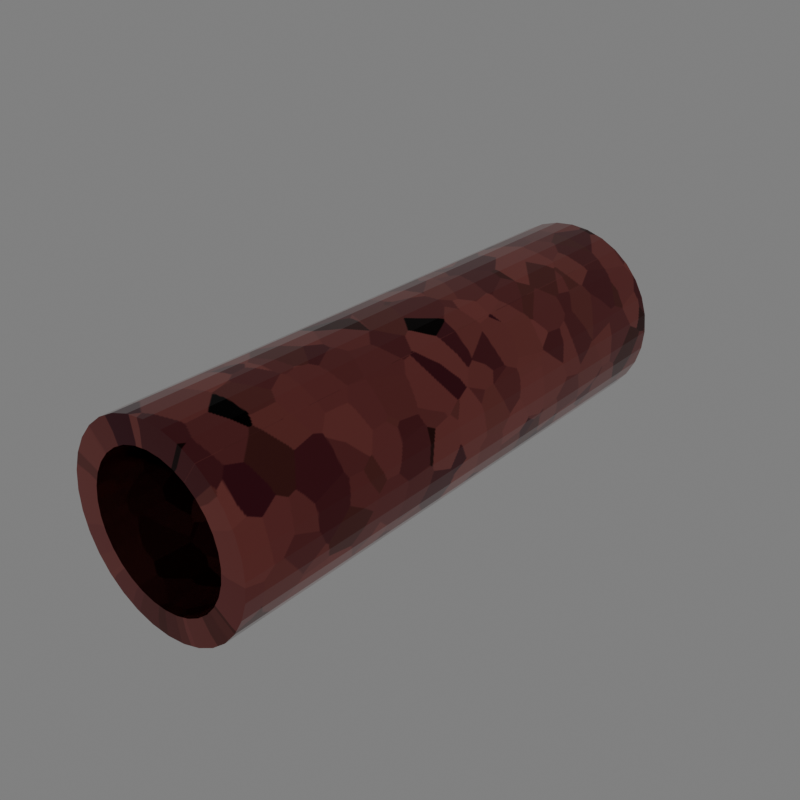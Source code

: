 # Source: cubecannon.blend  (saved by Blender 5.0.119; exported with 4.5.12 LTS)
import bpy
from mathutils import Matrix  # noqa: F401  (used for matrix-valued properties, if any)

bpy.ops.wm.read_factory_settings(use_empty=True)
scene = bpy.context.scene
scene.name = 'Scene'

# ---- collections
col_collection = bpy.data.collections.new('Collection'); scene.collection.children.link(col_collection)

# ---- images (referenced by path relative to the original .blend; pixels are not part of the script)
import os
ASSET_DIR = os.environ.get("B2B_ASSET_DIR", "")  # directory of the original .blend (textures are referenced by path, not embedded)
HERE = os.path.dirname(os.path.abspath(__file__))  # packed textures are extracted next to this script under _unpacked/

def load_image(name, relpath, width, height, colorspace="sRGB"):
    """Load a texture the original file referenced (path relative to the .blend, or extracted next to this script)."""
    p = next((c for c in (os.path.join(HERE, relpath), os.path.join(ASSET_DIR, relpath)) if relpath and os.path.exists(c)), "")
    if p:
        img = bpy.data.images.load(p, check_existing=True)
        img.name = name
    else:  # same state as the original file: an image datablock whose file is absent (Cycles renders it pink)
        img = bpy.data.images.new(name, width, height)
        img.source = "FILE"
        img.filepath = "//" + (relpath or name)
    img.colorspace_settings.name = colorspace
    return img
img_cool = load_image('cool', '_unpacked/cool.2b37abd6.png', 1024, 1024, 'sRGB')

# ---- materials (node trees are filled in below, after node groups)
mat_material_001 = bpy.data.materials.new('Material.001')

# ---- material node trees
mat_material_001.use_nodes = True; mat_material_001.node_tree.nodes.clear()
_N = mat_material_001.node_tree.nodes; _L = mat_material_001.node_tree.links
n0 = _N.new('ShaderNodeBsdfPrincipled'); n0.name = 'Principled BSDF'; n0.location = (-87, 112)
n0.inputs[1].default_value = 0.9682
n0.inputs[2].default_value = 0.09545
n1 = _N.new('ShaderNodeOutputMaterial'); n1.name = 'Material Output'; n1.location = (257, 97)
n2 = _N.new('ShaderNodeTexVoronoi'); n2.name = 'Voronoi Texture'; n2.location = (-1018, 193)
n2.width = 155
n2.inputs[2].default_value = 2.1
n3 = _N.new('ShaderNodeValToRGB'); n3.name = 'Color Ramp'; n3.location = (-782, 187)
while len(n3.color_ramp.elements) > 1: n3.color_ramp.elements.remove(n3.color_ramp.elements[-1])
n3.color_ramp.elements[0].position = 0.0; n3.color_ramp.elements[0].color = (0.1102, 0.0, 0.03608, 1.0)
_e = n3.color_ramp.elements.new(0.6273); _e.color = (1.0, 0.2748, 0.2459, 1.0)
_e = n3.color_ramp.elements.new(0.9318); _e.color = (0.0, 0.0, 0.0, 1.0)
n4 = _N.new('ShaderNodeTexImage'); n4.name = 'Image Texture'; n4.location = (-562, -161)
n4.image = img_cool
n5 = _N.new('ShaderNodeTexCoord'); n5.name = 'Texture Coordinate'; n5.location = (-1198, 137)
_L.new(n2.outputs[1], n3.inputs[0])
_L.new(n5.outputs[3], n2.inputs[0])
_L.new(n0.outputs[0], n1.inputs[0])
_L.new(n4.outputs[0], n0.inputs[0])
n1.is_active_output = True

# ---- world
world_world = bpy.data.worlds.new('World'); scene.world = world_world
world_world.use_nodes = True; world_world.node_tree.nodes.clear()
_N = world_world.node_tree.nodes; _L = world_world.node_tree.links
n0 = _N.new('ShaderNodeOutputWorld'); n0.name = 'World Output'; n0.location = (433, 100)
n1 = _N.new('ShaderNodeTexVoronoi'); n1.name = 'Voronoi Texture'; n1.location = (-474, 124)
n1.width = 155
n2 = _N.new('ShaderNodeValToRGB'); n2.name = 'Color Ramp'; n2.location = (-247, 120)
while len(n2.color_ramp.elements) > 1: n2.color_ramp.elements.remove(n2.color_ramp.elements[-1])
n2.color_ramp.elements[0].position = 0.0; n2.color_ramp.elements[0].color = (0.1102, 0.0, 0.03608, 1.0)
_e = n2.color_ramp.elements.new(1.0); _e.color = (1.0, 0.2748, 0.2459, 1.0)
n3 = _N.new('ShaderNodeBackground'); n3.name = 'Background.001'; n3.location = (72, 97)
n3.inputs[0].default_value = (0.2189, 0.2189, 0.2189, 1.0)
_L.new(n1.outputs[1], n2.inputs[0])
_L.new(n3.outputs[0], n0.inputs[0])
n0.is_active_output = True
world_world.color = (0.05088, 0.05088, 0.05088)
world_world.sun_shadow_jitter_overblur = 0.0

# ---- meshes
me_cylinder = bpy.data.meshes.new('Cylinder')
me_cylinder.from_pydata([(1.569, -4.62, -3.488e-07), (1.569, 4.62, 3.488e-07), (1.539, -4.62, 0.3061), (1.539, 4.62, 0.3061), (1.45, -4.62, 0.6005), (1.45, 4.62, 0.6005), (1.305, -4.62, 0.8717), (1.305, 4.62, 0.8717), (1.11, -4.62, 1.11), (1.11, 4.62, 1.11), (0.8717, -4.62, 1.305), (0.8717, 4.62, 1.305), (0.6005, -4.62, 1.45), (0.6005, 4.62, 1.45), (0.3061, -4.62, 1.539), (0.3061, 4.62, 1.539), (3.488e-07, -4.62, 1.569), (-3.488e-07, 4.62, 1.569), (-0.3061, -4.62, 1.539), (-0.3061, 4.62, 1.539), (-0.6005, -4.62, 1.45), (-0.6005, 4.62, 1.45), (-0.8717, -4.62, 1.305), (-0.8717, 4.62, 1.305), (-1.11, -4.62, 1.11), (-1.11, 4.62, 1.11), (-1.305, -4.62, 0.8717), (-1.305, 4.62, 0.8717), (-1.45, -4.62, 0.6005), (-1.45, 4.62, 0.6005), (-1.539, -4.62, 0.3061), (-1.539, 4.62, 0.3061), (-1.569, -4.62, -3.488e-07), (-1.569, 4.62, 3.488e-07), (-1.539, -4.62, -0.3061), (-1.539, 4.62, -0.3061), (-1.45, -4.62, -0.6005), (-1.45, 4.62, -0.6005), (-1.305, -4.62, -0.8717), (-1.305, 4.62, -0.8717), (-1.11, -4.62, -1.11), (-1.11, 4.62, -1.11), (-0.8717, -4.62, -1.305), (-0.8717, 4.62, -1.305), (-0.6005, -4.62, -1.45), (-0.6005, 4.62, -1.45), (-0.3061, -4.62, -1.539), (-0.3061, 4.62, -1.539), (3.488e-07, -4.62, -1.569), (-3.488e-07, 4.62, -1.569), (0.3061, -4.62, -1.539), (0.3061, 4.62, -1.539), (0.6005, -4.62, -1.45), (0.6005, 4.62, -1.45), (0.8717, -4.62, -1.305), (0.8717, 4.62, -1.305), (1.11, -4.62, -1.11), (1.11, 4.62, -1.11), (1.305, -4.62, -0.8717), (1.305, 4.62, -0.8717), (1.45, -4.62, -0.6005), (1.45, 4.62, -0.6005), (1.539, -4.62, -0.3061), (1.539, 4.62, -0.3061), (1.161, -4.62, -3.488e-07), (1.272, 3.797, 2.81e-07), (1.139, -4.62, 0.2265), (1.248, 3.797, 0.2482), (1.073, -4.62, 0.4443), (1.175, 3.797, 0.4868), (0.9654, -4.62, 0.6451), (1.058, 3.797, 0.7068), (0.821, -4.62, 0.821), (0.8995, 3.797, 0.8995), (0.6451, -4.62, 0.9654), (0.7068, 3.797, 1.058), (0.4443, -4.62, 1.073), (0.4868, 3.797, 1.175), (0.2265, -4.62, 1.139), (0.2482, 3.797, 1.248), (3.488e-07, -4.62, 1.161), (-2.866e-07, 3.797, 1.272), (-0.2265, -4.62, 1.139), (-0.2482, 3.797, 1.248), (-0.4443, -4.62, 1.073), (-0.4868, 3.797, 1.175), (-0.6451, -4.62, 0.9654), (-0.7068, 3.797, 1.058), (-0.821, -4.62, 0.821), (-0.8995, 3.797, 0.8995), (-0.9654, -4.62, 0.6451), (-1.058, 3.797, 0.7068), (-1.073, -4.62, 0.4443), (-1.175, 3.797, 0.4868), (-1.139, -4.62, 0.2265), (-1.248, 3.797, 0.2482), (-1.161, -4.62, -3.488e-07), (-1.272, 3.797, 2.813e-07), (-1.139, -4.62, -0.2265), (-1.248, 3.797, -0.2482), (-1.073, -4.62, -0.4443), (-1.175, 3.797, -0.4868), (-0.9654, -4.62, -0.6451), (-1.058, 3.797, -0.7068), (-0.821, -4.62, -0.821), (-0.8995, 3.797, -0.8995), (-0.6451, -4.62, -0.9654), (-0.7068, 3.797, -1.058), (-0.4443, -4.62, -1.073), (-0.4868, 3.797, -1.175), (-0.2265, -4.62, -1.139), (-0.2482, 3.797, -1.248), (3.488e-07, -4.62, -1.161), (-2.866e-07, 3.797, -1.272), (0.2265, -4.62, -1.139), (0.2482, 3.797, -1.248), (0.4443, -4.62, -1.073), (0.4868, 3.797, -1.175), (0.6451, -4.62, -0.9654), (0.7068, 3.797, -1.058), (0.821, -4.62, -0.821), (0.8995, 3.797, -0.8995), (0.9654, -4.62, -0.6451), (1.058, 3.797, -0.7068), (1.073, -4.62, -0.4443), (1.175, 3.797, -0.4868), (1.139, -4.62, -0.2265), (1.248, 3.797, -0.2482)], [], [(0, 1, 3, 2), (2, 3, 5, 4), (4, 5, 7, 6), (6, 7, 9, 8), (8, 9, 11, 10), (10, 11, 13, 12), (12, 13, 15, 14), (14, 15, 17, 16), (16, 17, 19, 18), (18, 19, 21, 20), (20, 21, 23, 22), (22, 23, 25, 24), (24, 25, 27, 26), (26, 27, 29, 28), (28, 29, 31, 30), (30, 31, 33, 32), (32, 33, 35, 34), (34, 35, 37, 36), (36, 37, 39, 38), (38, 39, 41, 40), (40, 41, 43, 42), (42, 43, 45, 44), (44, 45, 47, 46), (46, 47, 49, 48), (48, 49, 51, 50), (50, 51, 53, 52), (52, 53, 55, 54), (54, 55, 57, 56), (56, 57, 59, 58), (58, 59, 61, 60), (3, 1, 63, 61, 59, 57, 55, 53, 51, 49, 47, 45, 43, 41, 39, 37, 35, 33, 31, 29, 27, 25, 23, 21, 19, 17, 15, 13, 11, 9, 7, 5), (60, 61, 63, 62), (62, 63, 1, 0), (64, 66, 67, 65), (66, 68, 69, 67), (68, 70, 71, 69), (70, 72, 73, 71), (72, 74, 75, 73), (74, 76, 77, 75), (76, 78, 79, 77), (78, 80, 81, 79), (80, 82, 83, 81), (82, 84, 85, 83), (84, 86, 87, 85), (86, 88, 89, 87), (88, 90, 91, 89), (90, 92, 93, 91), (92, 94, 95, 93), (94, 96, 97, 95), (96, 98, 99, 97), (98, 100, 101, 99), (100, 102, 103, 101), (102, 104, 105, 103), (104, 106, 107, 105), (106, 108, 109, 107), (108, 110, 111, 109), (110, 112, 113, 111), (112, 114, 115, 113), (114, 116, 117, 115), (116, 118, 119, 117), (118, 120, 121, 119), (120, 122, 123, 121), (122, 124, 125, 123), (67, 69, 71, 73, 75, 77, 79, 81, 83, 85, 87, 89, 91, 93, 95, 97, 99, 101, 103, 105, 107, 109, 111, 113, 115, 117, 119, 121, 123, 125, 127, 65), (124, 126, 127, 125), (126, 64, 65, 127), (0, 2, 66, 64), (2, 4, 68, 66), (4, 6, 70, 68), (6, 8, 72, 70), (8, 10, 74, 72), (10, 12, 76, 74), (12, 14, 78, 76), (14, 16, 80, 78), (16, 18, 82, 80), (18, 20, 84, 82), (20, 22, 86, 84), (22, 24, 88, 86), (24, 26, 90, 88), (26, 28, 92, 90), (28, 30, 94, 92), (30, 32, 96, 94), (32, 34, 98, 96), (34, 36, 100, 98), (36, 38, 102, 100), (38, 40, 104, 102), (40, 42, 106, 104), (42, 44, 108, 106), (44, 46, 110, 108), (46, 48, 112, 110), (48, 50, 114, 112), (50, 52, 116, 114), (52, 54, 118, 116), (54, 56, 120, 118), (56, 58, 122, 120), (58, 60, 124, 122), (60, 62, 126, 124), (62, 0, 64, 126)])
_uv = me_cylinder.uv_layers.new(name='UVMap')
_uv.uv.foreach_set('vector', [0.1149, 0.8551, 0.1149, 0.4265, 0.1569, 0.4265, 0.1569, 0.8551, 0.1569, 0.8551, 0.1569, 0.4265, 0.1981, 0.4265, 0.1981, 0.8551, 0.1981, 0.8551, 0.1981, 0.4265, 0.237, 0.4265, 0.237, 0.8551, 0.237, 0.8551, 0.237, 0.4265, 0.2719, 0.4265, 0.2719, 0.8551, 0.2719, 0.8551, 0.2719, 0.4265, 0.3016, 0.4265, 0.3016, 0.8551, 0.7281, 0.8572, 0.7281, 0.4286, 0.763, 0.4286, 0.763, 0.8572, 0.763, 0.8572, 0.763, 0.4286, 0.8019, 0.4286, 0.8019, 0.8572, 0.8019, 0.8572, 0.8019, 0.4286, 0.8431, 0.4286, 0.8431, 0.8572, 0.8431, 0.8572, 0.8431, 0.4286, 0.8851, 0.4286, 0.8851, 0.8572, 0.8851, 0.8572, 0.8851, 0.4286, 0.9263, 0.4286, 0.9263, 0.8572, 0.9263, 0.8572, 0.9263, 0.4286, 0.9651, 0.4286, 0.9651, 0.8572, 0.9651, 0.8572, 0.9651, 0.4286, 1.0, 0.4286, 1.0, 0.8572, 0.4265, 0.8572, 0.4265, 0.4286, 0.4614, 0.4286, 0.4614, 0.8572, 0.4614, 0.8572, 0.4614, 0.4286, 0.5003, 0.4286, 0.5003, 0.8572, 0.5003, 0.8572, 0.5003, 0.4286, 0.5415, 0.4286, 0.5415, 0.8572, 0.5415, 0.8572, 0.5415, 0.4286, 0.5835, 0.4286, 0.5835, 0.8572, 0.5835, 0.8572, 0.5835, 0.4286, 0.6247, 0.4286, 0.6247, 0.8572, 0.6247, 0.8572, 0.6247, 0.4286, 0.6635, 0.4286, 0.6635, 0.8572, 0.6635, 0.8572, 0.6635, 0.4286, 0.6984, 0.4286, 0.6984, 0.8572, 0.6984, 0.8572, 0.6984, 0.4286, 0.7281, 0.4286, 0.7281, 0.8572, 0.4265, 0.4286, 0.4265, 0.0, 0.4562, 0.0, 0.4562, 0.4286, 0.4562, 0.4286, 0.4562, 0.0, 0.4912, 0.0, 0.4912, 0.4286, 0.4912, 0.4286, 0.4912, 0.0, 0.53, 0.0, 0.53, 0.4286, 0.53, 0.4286, 0.53, 0.0, 0.5712, 0.0, 0.5712, 0.4286, 0.5712, 0.4286, 0.5712, 0.0, 0.6132, 0.0, 0.6132, 0.4286, 0.6132, 0.4286, 0.6132, 0.0, 0.6544, 0.0, 0.6544, 0.4286, 0.6544, 0.4286, 0.6544, 0.0, 0.6932, 0.0, 0.6932, 0.4286, 0.6932, 0.4286, 0.6932, 0.0, 0.7281, 0.0, 0.7281, 0.4286, 0.7281, 0.4286, 0.7281, 0.0, 0.7578, 0.0, 0.7578, 0.4286, 0.0, 0.8551, 0.0, 0.4265, 0.03493, 0.4265, 0.03493, 0.8551, 0.07731, 0.3789, 0.04761, 0.3492, 0.02427, 0.3143, 0.008195, 0.2755, 3.885e-08, 0.2343, 3.797e-08, 0.1923, 0.008195, 0.1511, 0.02427, 0.1122, 0.04761, 0.07731, 0.07731, 0.04761, 0.1122, 0.02427, 0.1511, 0.008195, 0.1923, 2.406e-08, 0.2343, 2.318e-08, 0.2755, 0.008195, 0.3143, 0.02427, 0.3492, 0.04761, 0.3789, 0.07731, 0.4022, 0.1122, 0.4183, 0.1511, 0.4265, 0.1923, 0.4265, 0.2343, 0.4183, 0.2755, 0.4022, 0.3143, 0.3789, 0.3492, 0.3492, 0.3789, 0.3143, 0.4022, 0.2755, 0.4183, 0.2343, 0.4265, 0.1923, 0.4265, 0.1511, 0.4183, 0.1122, 0.4022, 0.03493, 0.8551, 0.03493, 0.4265, 0.07374, 0.4265, 0.07374, 0.8551, 0.07374, 0.8551, 0.07374, 0.4265, 0.1149, 0.4265, 0.1149, 0.8551, 0.1149, 0.8551, 0.1569, 0.8551, 0.1569, 0.4265, 0.1149, 0.4265, 0.1569, 0.8551, 0.1981, 0.8551, 0.1981, 0.4265, 0.1569, 0.4265, 0.1981, 0.8551, 0.237, 0.8551, 0.237, 0.4265, 0.1981, 0.4265, 0.237, 0.8551, 0.2719, 0.8551, 0.2719, 0.4265, 0.237, 0.4265, 0.2719, 0.8551, 0.3016, 0.8551, 0.3016, 0.4265, 0.2719, 0.4265, 0.7281, 0.8572, 0.763, 0.8572, 0.763, 0.4286, 0.7281, 0.4286, 0.763, 0.8572, 0.8019, 0.8572, 0.8019, 0.4286, 0.763, 0.4286, 0.8019, 0.8572, 0.8431, 0.8572, 0.8431, 0.4286, 0.8019, 0.4286, 0.8431, 0.8572, 0.8851, 0.8572, 0.8851, 0.4286, 0.8431, 0.4286, 0.8851, 0.8572, 0.9263, 0.8572, 0.9263, 0.4286, 0.8851, 0.4286, 0.9263, 0.8572, 0.9651, 0.8572, 0.9651, 0.4286, 0.9263, 0.4286, 0.9651, 0.8572, 1.0, 0.8572, 1.0, 0.4286, 0.9651, 0.4286, 0.4265, 0.8572, 0.4614, 0.8572, 0.4614, 0.4286, 0.4265, 0.4286, 0.4614, 0.8572, 0.5003, 0.8572, 0.5003, 0.4286, 0.4614, 0.4286, 0.5003, 0.8572, 0.5415, 0.8572, 0.5415, 0.4286, 0.5003, 0.4286, 0.5415, 0.8572, 0.5835, 0.8572, 0.5835, 0.4286, 0.5415, 0.4286, 0.5835, 0.8572, 0.6247, 0.8572, 0.6247, 0.4286, 0.5835, 0.4286, 0.6247, 0.8572, 0.6635, 0.8572, 0.6635, 0.4286, 0.6247, 0.4286, 0.6635, 0.8572, 0.6984, 0.8572, 0.6984, 0.4286, 0.6635, 0.4286, 0.6984, 0.8572, 0.7281, 0.8572, 0.7281, 0.4286, 0.6984, 0.4286, 0.4265, 0.4286, 0.4562, 0.4286, 0.4562, 0.0, 0.4265, 0.0, 0.4562, 0.4286, 0.4912, 0.4286, 0.4912, 0.0, 0.4562, 0.0, 0.4912, 0.4286, 0.53, 0.4286, 0.53, 0.0, 0.4912, 0.0, 0.53, 0.4286, 0.5712, 0.4286, 0.5712, 0.0, 0.53, 0.0, 0.5712, 0.4286, 0.6132, 0.4286, 0.6132, 0.0, 0.5712, 0.0, 0.6132, 0.4286, 0.6544, 0.4286, 0.6544, 0.0, 0.6132, 0.0, 0.6544, 0.4286, 0.6932, 0.4286, 0.6932, 0.0, 0.6544, 0.0, 0.6932, 0.4286, 0.7281, 0.4286, 0.7281, 0.0, 0.6932, 0.0, 0.7281, 0.4286, 0.7578, 0.4286, 0.7578, 0.0, 0.7281, 0.0, 0.0, 0.8551, 0.03493, 0.8551, 0.03493, 0.4265, 0.0, 0.4265, 0.07731, 0.3789, 0.1122, 0.4022, 0.1511, 0.4183, 0.1923, 0.4265, 0.2343, 0.4265, 0.2755, 0.4183, 0.3143, 0.4022, 0.3492, 0.3789, 0.3789, 0.3492, 0.4022, 0.3143, 0.4183, 0.2755, 0.4265, 0.2343, 0.4265, 0.1923, 0.4183, 0.1511, 0.4022, 0.1122, 0.3789, 0.07731, 0.3492, 0.04761, 0.3143, 0.02427, 0.2755, 0.008195, 0.2343, 2.318e-08, 0.1923, 2.406e-08, 0.1511, 0.008195, 0.1122, 0.02427, 0.07731, 0.04761, 0.04761, 0.07731, 0.02427, 0.1122, 0.008195, 0.1511, 3.797e-08, 0.1923, 3.885e-08, 0.2343, 0.008195, 0.2755, 0.02427, 0.3143, 0.04761, 0.3492, 0.03493, 0.8551, 0.07374, 0.8551, 0.07374, 0.4265, 0.03493, 0.4265, 0.07374, 0.8551, 0.1149, 0.8551, 0.1149, 0.4265, 0.07374, 0.4265, 0.1149, 0.8551, 0.1569, 0.8551, 0.1569, 0.8551, 0.1149, 0.8551, 0.1569, 0.8551, 0.1981, 0.8551, 0.1981, 0.8551, 0.1569, 0.8551, 0.1981, 0.8551, 0.237, 0.8551, 0.237, 0.8551, 0.1981, 0.8551, 0.237, 0.8551, 0.2719, 0.8551, 0.2719, 0.8551, 0.237, 0.8551, 0.2719, 0.8551, 0.3016, 0.8551, 0.3016, 0.8551, 0.2719, 0.8551, 0.7281, 0.8572, 0.763, 0.8572, 0.763, 0.8572, 0.7281, 0.8572, 0.763, 0.8572, 0.8019, 0.8572, 0.8019, 0.8572, 0.763, 0.8572, 0.8019, 0.8572, 0.8431, 0.8572, 0.8431, 0.8572, 0.8019, 0.8572, 0.8431, 0.8572, 0.8851, 0.8572, 0.8851, 0.8572, 0.8431, 0.8572, 0.8851, 0.8572, 0.9263, 0.8572, 0.9263, 0.8572, 0.8851, 0.8572, 0.9263, 0.8572, 0.9651, 0.8572, 0.9651, 0.8572, 0.9263, 0.8572, 0.9651, 0.8572, 1.0, 0.8572, 1.0, 0.8572, 0.9651, 0.8572, 0.4265, 0.8572, 0.4614, 0.8572, 0.4614, 0.8572, 0.4265, 0.8572, 0.4614, 0.8572, 0.5003, 0.8572, 0.5003, 0.8572, 0.4614, 0.8572, 0.5003, 0.8572, 0.5415, 0.8572, 0.5415, 0.8572, 0.5003, 0.8572, 0.5415, 0.8572, 0.5835, 0.8572, 0.5835, 0.8572, 0.5415, 0.8572, 0.5835, 0.8572, 0.6247, 0.8572, 0.6247, 0.8572, 0.5835, 0.8572, 0.6247, 0.8572, 0.6635, 0.8572, 0.6635, 0.8572, 0.6247, 0.8572, 0.6635, 0.8572, 0.6984, 0.8572, 0.6984, 0.8572, 0.6635, 0.8572, 0.6984, 0.8572, 0.7281, 0.8572, 0.7281, 0.8572, 0.6984, 0.8572, 0.4265, 0.4286, 0.4562, 0.4286, 0.4562, 0.4286, 0.4265, 0.4286, 0.4562, 0.4286, 0.4912, 0.4286, 0.4912, 0.4286, 0.4562, 0.4286, 0.4912, 0.4286, 0.53, 0.4286, 0.53, 0.4286, 0.4912, 0.4286, 0.53, 0.4286, 0.5712, 0.4286, 0.5712, 0.4286, 0.53, 0.4286, 0.5712, 0.4286, 0.6132, 0.4286, 0.6132, 0.4286, 0.5712, 0.4286, 0.6132, 0.4286, 0.6544, 0.4286, 0.6544, 0.4286, 0.6132, 0.4286, 0.6544, 0.4286, 0.6932, 0.4286, 0.6932, 0.4286, 0.6544, 0.4286, 0.6932, 0.4286, 0.7281, 0.4286, 0.7281, 0.4286, 0.6932, 0.4286, 0.7281, 0.4286, 0.7578, 0.4286, 0.7578, 0.4286, 0.7281, 0.4286, 0.0, 0.8551, 0.03493, 0.8551, 0.03493, 0.8551, 0.0, 0.8551, 0.03493, 0.8551, 0.07374, 0.8551, 0.07374, 0.8551, 0.03493, 0.8551, 0.07374, 0.8551, 0.1149, 0.8551, 0.1149, 0.8551, 0.07374, 0.8551])
me_cylinder.materials.append(mat_material_001)
me_cylinder.update()

# ---- objects
ob_cylinder = bpy.data.objects.new('Cylinder', me_cylinder)

# ---- transforms, parenting, visibility, modifiers, constraints
ob_cylinder.location = (0.0, 0.0, 0.0)

# ---- collection membership
col_collection.objects.link(ob_cylinder)

# ---- scene / render settings (as saved in the file)
scene.frame_start = 1; scene.frame_end = 250; scene.frame_set(0)
scene.render.engine = 'CYCLES'
scene.render.resolution_x = 1080
scene.render.film_transparent = True
scene.render.bake_bias = 0.0
scene.render.bake_samples = 0
scene.cycles.sampling_pattern = 'TABULATED_SOBOL'
scene.cycles.bake_type = 'EMIT'
scene.eevee.use_volume_custom_range = False
bpy.context.view_layer.update()

# ---- added for rendering (the .blend has no active camera and no usable light): camera, sun
cam_auto = bpy.data.cameras.new('AutoCamera')
cam_auto.lens = 50.0
cam_auto.sensor_width = 36.0
cam_auto.clip_end = 1000.0
ob_auto_camera = bpy.data.objects.new('AutoCamera', cam_auto)
scene.collection.objects.link(ob_auto_camera)
ob_auto_camera.location = (9.4846, -11.3815, 7.58768)
ob_auto_camera.rotation_euler = (1.09748, -7.21219e-08, 0.694738)
scene.camera = ob_auto_camera
light_auto_sun = bpy.data.lights.new('AutoSun', 'SUN')
light_auto_sun.energy = 3.0
light_auto_sun.angle = 0.0523599
ob_auto_sun = bpy.data.objects.new('AutoSun', light_auto_sun)
scene.collection.objects.link(ob_auto_sun)
ob_auto_sun.rotation_euler = (0.872665, 0.174533, 0.523599)
bpy.context.view_layer.update()
